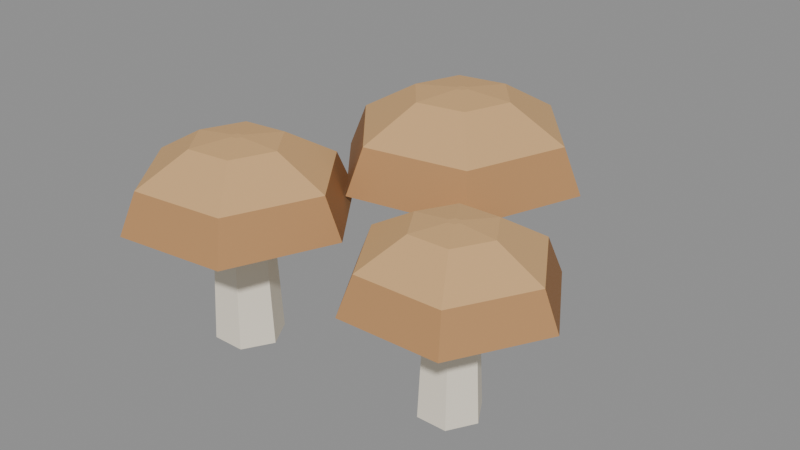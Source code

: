 # Source: mushroom-crop.blend  (saved by Blender 5.2.45; exported with 4.5.12 LTS)
import bpy
from mathutils import Matrix  # noqa: F401  (used for matrix-valued properties, if any)

bpy.ops.wm.read_factory_settings(use_empty=True)
scene = bpy.context.scene
scene.name = 'Scene'

# ---- collections
col_col_lowpoly = bpy.data.collections.new('COL_LowPoly'); scene.collection.children.link(col_col_lowpoly)

# ---- images (referenced by path relative to the original .blend; pixels are not part of the script)
import os
ASSET_DIR = os.environ.get("B2B_ASSET_DIR", "")  # directory of the original .blend (textures are referenced by path, not embedded)
HERE = os.path.dirname(os.path.abspath(__file__))  # packed textures are extracted next to this script under _unpacked/

def load_image(name, relpath, width, height, colorspace="sRGB"):
    """Load a texture the original file referenced (path relative to the .blend, or extracted next to this script)."""
    p = next((c for c in (os.path.join(HERE, relpath), os.path.join(ASSET_DIR, relpath)) if relpath and os.path.exists(c)), "")
    if p:
        img = bpy.data.images.load(p, check_existing=True)
        img.name = name
    else:  # same state as the original file: an image datablock whose file is absent (Cycles renders it pink)
        img = bpy.data.images.new(name, width, height)
        img.source = "FILE"
        img.filepath = "//" + (relpath or name)
    img.colorspace_settings.name = colorspace
    return img
img_mushroom_crop_basecolor = load_image('mushroom-crop_BaseColor', '_unpacked/mushroom-crop_BaseColor.1a69b4f5.png', 96, 16, 'sRGB')
img_mushroom_crop_maskmap = load_image('mushroom-crop_MaskMap', '_unpacked/mushroom-crop_MaskMap.81d050f5.png', 96, 16, 'Non-Color')

# ---- materials (node trees are filled in below, after node groups)
mat_m_mushroom_crop = bpy.data.materials.new('M_mushroom-crop')

# ---- material node trees
mat_m_mushroom_crop.use_nodes = True; mat_m_mushroom_crop.node_tree.nodes.clear()
_N = mat_m_mushroom_crop.node_tree.nodes; _L = mat_m_mushroom_crop.node_tree.links
n0 = _N.new('ShaderNodeBsdfPrincipled'); n0.name = 'Principled BSDF'; n0.location = (-200, 100)
n0.inputs[10].default_value = 0.005
n1 = _N.new('ShaderNodeOutputMaterial'); n1.name = 'Material Output'; n1.location = (200, 100)
n2 = _N.new('ShaderNodeTexImage'); n2.name = 'Image Texture'; n2.location = (0, 0)
n2.image = img_mushroom_crop_basecolor
n2.interpolation = 'Closest'
n3 = _N.new('ShaderNodeTexImage'); n3.name = 'Image Texture.001'; n3.location = (0, 0)
n3.image = img_mushroom_crop_maskmap
n3.interpolation = 'Closest'
n4 = _N.new('ShaderNodeSeparateColor'); n4.name = 'Separate Color'; n4.location = (0, 0)
n5 = _N.new('ShaderNodeMath'); n5.name = 'Math'; n5.location = (0, 0)
n5.operation = 'SUBTRACT'
n5.inputs[0].default_value = 1.0
_L.new(n0.outputs[0], n1.inputs[0])
_L.new(n2.outputs[0], n0.inputs[0])
_L.new(n3.outputs[0], n4.inputs[0])
_L.new(n4.outputs[0], n0.inputs[1])
_L.new(n3.outputs[1], n5.inputs[1])
_L.new(n5.outputs[0], n0.inputs[2])
n1.is_active_output = True

# ---- meshes
me_mushroom_crop = bpy.data.meshes.new('mushroom-crop')
me_mushroom_crop.from_pydata([(-0.06533, -0.06, 0.0), (-0.08033, -0.03402, 0.0), (-0.1103, -0.03402, 0.0), (-0.1253, -0.06, 0.0), (-0.1103, -0.08598, 0.0), (-0.08033, -0.08598, 0.0), (-0.07133, -0.06, 0.12), (-0.08333, -0.03922, 0.12), (-0.1073, -0.03922, 0.12), (-0.1193, -0.06, 0.12), (-0.1073, -0.08078, 0.12), (-0.08333, -0.08078, 0.12), (-0.06553, -0.05653, 0.1056), (-0.08343, -0.03246, 0.1056), (-0.1132, -0.03593, 0.1056), (-0.1251, -0.06347, 0.1056), (-0.1072, -0.08754, 0.1056), (-0.07742, -0.08407, 0.1056), (0.004002, -0.04843, 0.1146), (-0.05569, 0.03181, 0.1146), (-0.155, 0.02023, 0.1146), (-0.1947, -0.07157, 0.1146), (-0.135, -0.1518, 0.1146), (-0.03564, -0.1402, 0.1146), (-0.0109, -0.05016, 0.1506), (-0.06163, 0.01804, 0.1506), (-0.1461, 0.008198, 0.1506), (-0.1798, -0.06984, 0.1506), (-0.129, -0.138, 0.1506), (-0.04459, -0.1282, 0.1506), (-0.05559, -0.05537, 0.1769), (-0.07947, -0.02328, 0.1769), (-0.1192, -0.02791, 0.1769), (-0.1351, -0.06463, 0.1769), (-0.1112, -0.09672, 0.1769), (-0.07145, -0.09209, 0.1769), (-0.09036, -0.05942, 0.1806), (-0.09334, -0.05541, 0.1806), (-0.09831, -0.05599, 0.1806), (-0.1003, -0.06058, 0.1806), (-0.09731, -0.06459, 0.1806), (-0.09234, -0.06401, 0.1806), (0.1317, -0.04, 0.0), (0.1182, -0.01662, 0.0), (0.09117, -0.01662, 0.0), (0.07767, -0.04, 0.0), (0.09117, -0.06338, 0.0), (0.1182, -0.06338, 0.0), (0.1263, -0.04, 0.108), (0.1155, -0.02129, 0.108), (0.09387, -0.02129, 0.108), (0.08307, -0.04, 0.108), (0.09387, -0.05871, 0.108), (0.1155, -0.05871, 0.108), (0.1317, -0.03941, 0.09504), (0.1177, -0.01633, 0.09504), (0.09067, -0.01692, 0.09504), (0.07768, -0.04059, 0.09504), (0.09168, -0.06367, 0.09504), (0.1187, -0.06308, 0.09504), (0.1947, -0.03805, 0.1031), (0.148, 0.0389, 0.1031), (0.05799, 0.03695, 0.1031), (0.0147, -0.04195, 0.1031), (0.06138, -0.1189, 0.1031), (0.1514, -0.1169, 0.1031), (0.1812, -0.03834, 0.1355), (0.1415, 0.02707, 0.1355), (0.065, 0.02541, 0.1355), (0.02819, -0.04166, 0.1355), (0.06787, -0.1071, 0.1355), (0.1444, -0.1054, 0.1355), (0.1407, -0.03922, 0.1592), (0.122, -0.00844, 0.1592), (0.086, -0.009221, 0.1592), (0.06868, -0.04078, 0.1592), (0.08736, -0.07156, 0.1592), (0.1233, -0.07078, 0.1592), (0.1097, -0.03989, 0.1625), (0.1071, -0.03562, 0.1625), (0.1021, -0.03573, 0.1625), (0.09968, -0.04011, 0.1625), (0.1023, -0.04438, 0.1625), (0.1073, -0.04427, 0.1625), (0.03767, 0.1, 0.0), (0.02117, 0.1286, 0.0), (-0.01183, 0.1286, 0.0), (-0.02833, 0.1, 0.0), (-0.01183, 0.07142, 0.0), (0.02117, 0.07142, 0.0), (0.03107, 0.1, 0.132), (0.01787, 0.1229, 0.132), (-0.008525, 0.1229, 0.132), (-0.02173, 0.1, 0.132), (-0.008525, 0.07714, 0.132), (0.01787, 0.07714, 0.132), (0.03719, 0.1056, 0.1162), (0.01605, 0.131, 0.1162), (-0.01646, 0.1253, 0.1162), (-0.02784, 0.09437, 0.1162), (-0.006704, 0.06902, 0.1162), (0.02581, 0.07466, 0.1162), (0.1131, 0.1188, 0.1261), (0.0426, 0.2033, 0.1261), (-0.06578, 0.1845, 0.1261), (-0.1037, 0.08122, 0.1261), (-0.03325, -0.003254, 0.1261), (0.07513, 0.01553, 0.1261), (0.0968, 0.116, 0.1657), (0.03691, 0.1878, 0.1657), (-0.05521, 0.1718, 0.1657), (-0.08745, 0.08404, 0.1657), (-0.02757, 0.01223, 0.1657), (0.06456, 0.0282, 0.1657), (0.04803, 0.1075, 0.1945), (0.01985, 0.1413, 0.1945), (-0.02351, 0.1338, 0.1945), (-0.03868, 0.09249, 0.1945), (-0.0105, 0.0587, 0.1945), (0.03286, 0.06621, 0.1945), (0.009601, 0.1009, 0.1987), (0.006399, 0.1047, 0.1987), (0.001472, 0.1038, 0.1987), (-0.0002521, 0.09915, 0.1987), (0.00295, 0.09531, 0.1987), (0.007877, 0.09616, 0.1987)], [], [(0, 1, 7, 6), (1, 2, 8, 7), (2, 3, 9, 8), (3, 4, 10, 9), (4, 5, 11, 10), (5, 0, 6, 11), (5, 4, 3, 2, 1, 0), (6, 7, 8, 9, 10, 11), (12, 13, 19, 18), (13, 14, 20, 19), (14, 15, 21, 20), (15, 16, 22, 21), (16, 17, 23, 22), (17, 12, 18, 23), (18, 19, 25, 24), (19, 20, 26, 25), (20, 21, 27, 26), (21, 22, 28, 27), (22, 23, 29, 28), (23, 18, 24, 29), (24, 25, 31, 30), (25, 26, 32, 31), (26, 27, 33, 32), (27, 28, 34, 33), (28, 29, 35, 34), (29, 24, 30, 35), (30, 31, 37, 36), (31, 32, 38, 37), (32, 33, 39, 38), (33, 34, 40, 39), (34, 35, 41, 40), (35, 30, 36, 41), (17, 16, 15, 14, 13, 12), (36, 37, 38, 39, 40, 41), (42, 43, 49, 48), (43, 44, 50, 49), (44, 45, 51, 50), (45, 46, 52, 51), (46, 47, 53, 52), (47, 42, 48, 53), (47, 46, 45, 44, 43, 42), (48, 49, 50, 51, 52, 53), (54, 55, 61, 60), (55, 56, 62, 61), (56, 57, 63, 62), (57, 58, 64, 63), (58, 59, 65, 64), (59, 54, 60, 65), (60, 61, 67, 66), (61, 62, 68, 67), (62, 63, 69, 68), (63, 64, 70, 69), (64, 65, 71, 70), (65, 60, 66, 71), (66, 67, 73, 72), (67, 68, 74, 73), (68, 69, 75, 74), (69, 70, 76, 75), (70, 71, 77, 76), (71, 66, 72, 77), (72, 73, 79, 78), (73, 74, 80, 79), (74, 75, 81, 80), (75, 76, 82, 81), (76, 77, 83, 82), (77, 72, 78, 83), (59, 58, 57, 56, 55, 54), (78, 79, 80, 81, 82, 83), (84, 85, 91, 90), (85, 86, 92, 91), (86, 87, 93, 92), (87, 88, 94, 93), (88, 89, 95, 94), (89, 84, 90, 95), (89, 88, 87, 86, 85, 84), (90, 91, 92, 93, 94, 95), (96, 97, 103, 102), (97, 98, 104, 103), (98, 99, 105, 104), (99, 100, 106, 105), (100, 101, 107, 106), (101, 96, 102, 107), (102, 103, 109, 108), (103, 104, 110, 109), (104, 105, 111, 110), (105, 106, 112, 111), (106, 107, 113, 112), (107, 102, 108, 113), (108, 109, 115, 114), (109, 110, 116, 115), (110, 111, 117, 116), (111, 112, 118, 117), (112, 113, 119, 118), (113, 108, 114, 119), (114, 115, 121, 120), (115, 116, 122, 121), (116, 117, 123, 122), (117, 118, 124, 123), (118, 119, 125, 124), (119, 114, 120, 125), (101, 100, 99, 98, 97, 96), (120, 121, 122, 123, 124, 125)])
_uv = me_mushroom_crop.uv_layers.new(name='UVMap')
_uv.uv.foreach_set('vector', [0.5833, 0.5, 0.5833, 0.5, 0.5833, 0.5, 0.5833, 0.5, 0.5833, 0.5, 0.5833, 0.5, 0.5833, 0.5, 0.5833, 0.5, 0.5833, 0.5, 0.5833, 0.5, 0.5833, 0.5, 0.5833, 0.5, 0.5833, 0.5, 0.5833, 0.5, 0.5833, 0.5, 0.5833, 0.5, 0.5833, 0.5, 0.5833, 0.5, 0.5833, 0.5, 0.5833, 0.5, 0.5833, 0.5, 0.5833, 0.5, 0.5833, 0.5, 0.5833, 0.5, 0.5833, 0.5, 0.5833, 0.5, 0.5833, 0.5, 0.5833, 0.5, 0.5833, 0.5, 0.5833, 0.5, 0.5833, 0.5, 0.5833, 0.5, 0.5833, 0.5, 0.5833, 0.5, 0.5833, 0.5, 0.5833, 0.5, 0.75, 0.5, 0.75, 0.5, 0.75, 0.5, 0.75, 0.5, 0.75, 0.5, 0.75, 0.5, 0.75, 0.5, 0.75, 0.5, 0.75, 0.5, 0.75, 0.5, 0.75, 0.5, 0.75, 0.5, 0.75, 0.5, 0.75, 0.5, 0.75, 0.5, 0.75, 0.5, 0.75, 0.5, 0.75, 0.5, 0.75, 0.5, 0.75, 0.5, 0.75, 0.5, 0.75, 0.5, 0.75, 0.5, 0.75, 0.5, 0.25, 0.5, 0.25, 0.5, 0.25, 0.5, 0.25, 0.5, 0.08333, 0.5, 0.08333, 0.5, 0.08333, 0.5, 0.08333, 0.5, 0.08333, 0.5, 0.08333, 0.5, 0.08333, 0.5, 0.08333, 0.5, 0.25, 0.5, 0.25, 0.5, 0.25, 0.5, 0.25, 0.5, 0.08333, 0.5, 0.08333, 0.5, 0.08333, 0.5, 0.08333, 0.5, 0.08333, 0.5, 0.08333, 0.5, 0.08333, 0.5, 0.08333, 0.5, 0.4167, 0.5, 0.4167, 0.5, 0.4167, 0.5, 0.4167, 0.5, 0.4167, 0.5, 0.4167, 0.5, 0.4167, 0.5, 0.4167, 0.5, 0.4167, 0.5, 0.4167, 0.5, 0.4167, 0.5, 0.4167, 0.5, 0.4167, 0.5, 0.4167, 0.5, 0.4167, 0.5, 0.4167, 0.5, 0.4167, 0.5, 0.4167, 0.5, 0.4167, 0.5, 0.4167, 0.5, 0.4167, 0.5, 0.4167, 0.5, 0.4167, 0.5, 0.4167, 0.5, 0.4167, 0.5, 0.4167, 0.5, 0.4167, 0.5, 0.4167, 0.5, 0.4167, 0.5, 0.4167, 0.5, 0.4167, 0.5, 0.4167, 0.5, 0.4167, 0.5, 0.4167, 0.5, 0.4167, 0.5, 0.4167, 0.5, 0.4167, 0.5, 0.4167, 0.5, 0.4167, 0.5, 0.4167, 0.5, 0.4167, 0.5, 0.4167, 0.5, 0.4167, 0.5, 0.4167, 0.5, 0.4167, 0.5, 0.4167, 0.5, 0.4167, 0.5, 0.4167, 0.5, 0.75, 0.5, 0.75, 0.5, 0.75, 0.5, 0.75, 0.5, 0.75, 0.5, 0.75, 0.5, 0.4167, 0.5, 0.4167, 0.5, 0.4167, 0.5, 0.4167, 0.5, 0.4167, 0.5, 0.4167, 0.5, 0.5833, 0.5, 0.5833, 0.5, 0.5833, 0.5, 0.5833, 0.5, 0.5833, 0.5, 0.5833, 0.5, 0.5833, 0.5, 0.5833, 0.5, 0.5833, 0.5, 0.5833, 0.5, 0.5833, 0.5, 0.5833, 0.5, 0.5833, 0.5, 0.5833, 0.5, 0.5833, 0.5, 0.5833, 0.5, 0.5833, 0.5, 0.5833, 0.5, 0.5833, 0.5, 0.5833, 0.5, 0.5833, 0.5, 0.5833, 0.5, 0.5833, 0.5, 0.5833, 0.5, 0.5833, 0.5, 0.5833, 0.5, 0.5833, 0.5, 0.5833, 0.5, 0.5833, 0.5, 0.5833, 0.5, 0.5833, 0.5, 0.5833, 0.5, 0.5833, 0.5, 0.5833, 0.5, 0.5833, 0.5, 0.5833, 0.5, 0.75, 0.5, 0.75, 0.5, 0.75, 0.5, 0.75, 0.5, 0.75, 0.5, 0.75, 0.5, 0.75, 0.5, 0.75, 0.5, 0.75, 0.5, 0.75, 0.5, 0.75, 0.5, 0.75, 0.5, 0.75, 0.5, 0.75, 0.5, 0.75, 0.5, 0.75, 0.5, 0.75, 0.5, 0.75, 0.5, 0.75, 0.5, 0.75, 0.5, 0.75, 0.5, 0.75, 0.5, 0.75, 0.5, 0.75, 0.5, 0.25, 0.5, 0.25, 0.5, 0.25, 0.5, 0.25, 0.5, 0.08333, 0.5, 0.08333, 0.5, 0.08333, 0.5, 0.08333, 0.5, 0.08333, 0.5, 0.08333, 0.5, 0.08333, 0.5, 0.08333, 0.5, 0.25, 0.5, 0.25, 0.5, 0.25, 0.5, 0.25, 0.5, 0.08333, 0.5, 0.08333, 0.5, 0.08333, 0.5, 0.08333, 0.5, 0.08333, 0.5, 0.08333, 0.5, 0.08333, 0.5, 0.08333, 0.5, 0.4167, 0.5, 0.4167, 0.5, 0.4167, 0.5, 0.4167, 0.5, 0.4167, 0.5, 0.4167, 0.5, 0.4167, 0.5, 0.4167, 0.5, 0.4167, 0.5, 0.4167, 0.5, 0.4167, 0.5, 0.4167, 0.5, 0.4167, 0.5, 0.4167, 0.5, 0.4167, 0.5, 0.4167, 0.5, 0.4167, 0.5, 0.4167, 0.5, 0.4167, 0.5, 0.4167, 0.5, 0.4167, 0.5, 0.4167, 0.5, 0.4167, 0.5, 0.4167, 0.5, 0.4167, 0.5, 0.4167, 0.5, 0.4167, 0.5, 0.4167, 0.5, 0.4167, 0.5, 0.4167, 0.5, 0.4167, 0.5, 0.4167, 0.5, 0.4167, 0.5, 0.4167, 0.5, 0.4167, 0.5, 0.4167, 0.5, 0.4167, 0.5, 0.4167, 0.5, 0.4167, 0.5, 0.4167, 0.5, 0.4167, 0.5, 0.4167, 0.5, 0.4167, 0.5, 0.4167, 0.5, 0.4167, 0.5, 0.4167, 0.5, 0.4167, 0.5, 0.4167, 0.5, 0.75, 0.5, 0.75, 0.5, 0.75, 0.5, 0.75, 0.5, 0.75, 0.5, 0.75, 0.5, 0.4167, 0.5, 0.4167, 0.5, 0.4167, 0.5, 0.4167, 0.5, 0.4167, 0.5, 0.4167, 0.5, 0.5833, 0.5, 0.5833, 0.5, 0.5833, 0.5, 0.5833, 0.5, 0.5833, 0.5, 0.5833, 0.5, 0.5833, 0.5, 0.5833, 0.5, 0.5833, 0.5, 0.5833, 0.5, 0.5833, 0.5, 0.5833, 0.5, 0.5833, 0.5, 0.5833, 0.5, 0.5833, 0.5, 0.5833, 0.5, 0.5833, 0.5, 0.5833, 0.5, 0.5833, 0.5, 0.5833, 0.5, 0.5833, 0.5, 0.5833, 0.5, 0.5833, 0.5, 0.5833, 0.5, 0.5833, 0.5, 0.5833, 0.5, 0.5833, 0.5, 0.5833, 0.5, 0.5833, 0.5, 0.5833, 0.5, 0.5833, 0.5, 0.5833, 0.5, 0.5833, 0.5, 0.5833, 0.5, 0.5833, 0.5, 0.5833, 0.5, 0.75, 0.5, 0.75, 0.5, 0.75, 0.5, 0.75, 0.5, 0.75, 0.5, 0.75, 0.5, 0.75, 0.5, 0.75, 0.5, 0.75, 0.5, 0.75, 0.5, 0.75, 0.5, 0.75, 0.5, 0.75, 0.5, 0.75, 0.5, 0.75, 0.5, 0.75, 0.5, 0.75, 0.5, 0.75, 0.5, 0.75, 0.5, 0.75, 0.5, 0.75, 0.5, 0.75, 0.5, 0.75, 0.5, 0.75, 0.5, 0.25, 0.5, 0.25, 0.5, 0.25, 0.5, 0.25, 0.5, 0.08333, 0.5, 0.08333, 0.5, 0.08333, 0.5, 0.08333, 0.5, 0.08333, 0.5, 0.08333, 0.5, 0.08333, 0.5, 0.08333, 0.5, 0.25, 0.5, 0.25, 0.5, 0.25, 0.5, 0.25, 0.5, 0.08333, 0.5, 0.08333, 0.5, 0.08333, 0.5, 0.08333, 0.5, 0.08333, 0.5, 0.08333, 0.5, 0.08333, 0.5, 0.08333, 0.5, 0.4167, 0.5, 0.4167, 0.5, 0.4167, 0.5, 0.4167, 0.5, 0.4167, 0.5, 0.4167, 0.5, 0.4167, 0.5, 0.4167, 0.5, 0.4167, 0.5, 0.4167, 0.5, 0.4167, 0.5, 0.4167, 0.5, 0.4167, 0.5, 0.4167, 0.5, 0.4167, 0.5, 0.4167, 0.5, 0.4167, 0.5, 0.4167, 0.5, 0.4167, 0.5, 0.4167, 0.5, 0.4167, 0.5, 0.4167, 0.5, 0.4167, 0.5, 0.4167, 0.5, 0.4167, 0.5, 0.4167, 0.5, 0.4167, 0.5, 0.4167, 0.5, 0.4167, 0.5, 0.4167, 0.5, 0.4167, 0.5, 0.4167, 0.5, 0.4167, 0.5, 0.4167, 0.5, 0.4167, 0.5, 0.4167, 0.5, 0.4167, 0.5, 0.4167, 0.5, 0.4167, 0.5, 0.4167, 0.5, 0.4167, 0.5, 0.4167, 0.5, 0.4167, 0.5, 0.4167, 0.5, 0.4167, 0.5, 0.4167, 0.5, 0.4167, 0.5, 0.4167, 0.5, 0.75, 0.5, 0.75, 0.5, 0.75, 0.5, 0.75, 0.5, 0.75, 0.5, 0.75, 0.5, 0.4167, 0.5, 0.4167, 0.5, 0.4167, 0.5, 0.4167, 0.5, 0.4167, 0.5, 0.4167, 0.5])
me_mushroom_crop.materials.append(mat_m_mushroom_crop)
me_mushroom_crop.update()

# ---- objects
ob_mushroom_crop = bpy.data.objects.new('mushroom-crop', me_mushroom_crop)

# ---- transforms, parenting, visibility, modifiers, constraints
ob_mushroom_crop.location = (0.0, 0.0, 0.0)

# ---- collection membership
col_col_lowpoly.objects.link(ob_mushroom_crop)

# ---- scene / render settings (as saved in the file)
scene.frame_start = 1; scene.frame_end = 250; scene.frame_set(1)
scene.render.engine = 'BLENDER_EEVEE_NEXT'
scene.render.bake_bias = 0.0
scene.render.bake_samples = 0
scene.render.compositor_device = 'GPU'
scene.eevee.use_volume_custom_range = False
scene.eevee.fast_gi_thickness_near = 0.1
scene.eevee.fast_gi_thickness_far = 0.0
scene.eevee.ray_tracing_options.screen_trace_thickness = 0.1
bpy.context.view_layer.update()

# ---- added for rendering (the .blend has no active camera and no usable light): camera, sun + grey world if the file has none
cam_auto = bpy.data.cameras.new('AutoCamera')
cam_auto.lens = 50.0
cam_auto.sensor_width = 36.0
cam_auto.clip_end = 1000.0
ob_auto_camera = bpy.data.objects.new('AutoCamera', cam_auto)
scene.collection.objects.link(ob_auto_camera)
ob_auto_camera.location = (0.521004, -0.599482, 0.516134)
ob_auto_camera.rotation_euler = (1.09748, -7.21219e-08, 0.694738)
scene.camera = ob_auto_camera
light_auto_sun = bpy.data.lights.new('AutoSun', 'SUN')
light_auto_sun.energy = 3.0
light_auto_sun.angle = 0.0523599
ob_auto_sun = bpy.data.objects.new('AutoSun', light_auto_sun)
scene.collection.objects.link(ob_auto_sun)
ob_auto_sun.rotation_euler = (0.872665, 0.174533, 0.523599)
if scene.world is None:
    world_auto = bpy.data.worlds.new('AutoWorld')
    world_auto.color = (0.3, 0.3, 0.3)
    scene.world = world_auto
bpy.context.view_layer.update()
